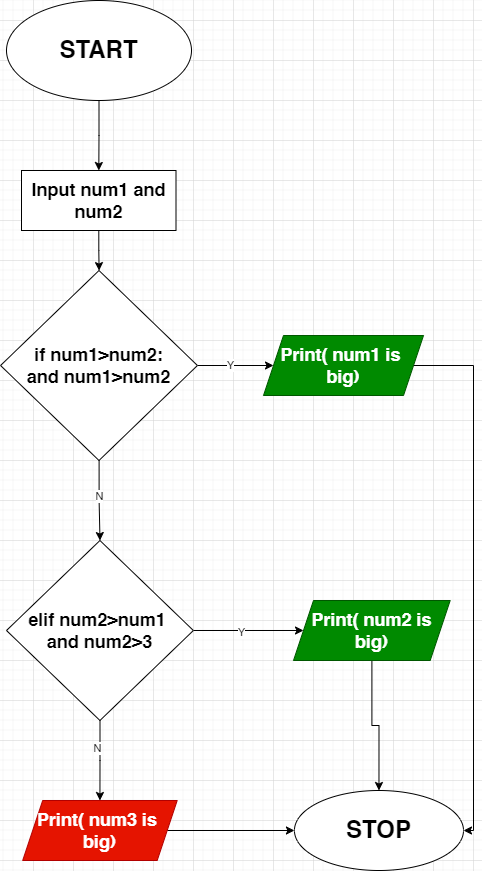

The diagram above was exported from draw.io. Its source (the exported page's mxGraphModel, read from the mxfile embedded in the PNG):
<mxGraphModel dx="1434" dy="786" grid="1" gridSize="10" guides="1" tooltips="1" connect="1" arrows="1" fold="1" page="1" pageScale="1" pageWidth="850" pageHeight="1100" math="0" shadow="0">
  <root>
    <mxCell id="0" />
    <mxCell id="1" parent="0" />
    <mxCell id="_PVS97as-Kw27MJaoTyP-1" value="" style="edgeStyle=orthogonalEdgeStyle;rounded=0;orthogonalLoop=1;jettySize=auto;html=1;" parent="1" source="_PVS97as-Kw27MJaoTyP-2" target="_PVS97as-Kw27MJaoTyP-4" edge="1">
      <mxGeometry relative="1" as="geometry" />
    </mxCell>
    <mxCell id="_PVS97as-Kw27MJaoTyP-2" value="&lt;h1&gt;START&lt;/h1&gt;" style="ellipse;whiteSpace=wrap;html=1;" parent="1" vertex="1">
      <mxGeometry x="333" y="60" width="185" height="100" as="geometry" />
    </mxCell>
    <mxCell id="_PVS97as-Kw27MJaoTyP-3" value="" style="edgeStyle=orthogonalEdgeStyle;rounded=0;orthogonalLoop=1;jettySize=auto;html=1;" parent="1" source="_PVS97as-Kw27MJaoTyP-4" target="_PVS97as-Kw27MJaoTyP-9" edge="1">
      <mxGeometry relative="1" as="geometry" />
    </mxCell>
    <mxCell id="_PVS97as-Kw27MJaoTyP-4" value="&lt;h2&gt;Input num1 and num2&lt;/h2&gt;" style="whiteSpace=wrap;html=1;" parent="1" vertex="1">
      <mxGeometry x="348" y="230" width="154.5" height="60" as="geometry" />
    </mxCell>
    <mxCell id="_PVS97as-Kw27MJaoTyP-5" value="" style="edgeStyle=orthogonalEdgeStyle;rounded=0;orthogonalLoop=1;jettySize=auto;html=1;" parent="1" source="_PVS97as-Kw27MJaoTyP-9" target="_PVS97as-Kw27MJaoTyP-10" edge="1">
      <mxGeometry relative="1" as="geometry" />
    </mxCell>
    <mxCell id="_PVS97as-Kw27MJaoTyP-6" value="Y" style="edgeLabel;html=1;align=center;verticalAlign=middle;resizable=0;points=[];" parent="_PVS97as-Kw27MJaoTyP-5" connectable="0" vertex="1">
      <mxGeometry x="-0.1381" y="1" relative="1" as="geometry">
        <mxPoint as="offset" />
      </mxGeometry>
    </mxCell>
    <mxCell id="_PVS97as-Kw27MJaoTyP-13" value="" style="edgeStyle=orthogonalEdgeStyle;rounded=0;orthogonalLoop=1;jettySize=auto;html=1;" parent="1" source="_PVS97as-Kw27MJaoTyP-9" target="_PVS97as-Kw27MJaoTyP-12" edge="1">
      <mxGeometry relative="1" as="geometry" />
    </mxCell>
    <mxCell id="_PVS97as-Kw27MJaoTyP-14" value="N" style="edgeLabel;html=1;align=center;verticalAlign=middle;resizable=0;points=[];" parent="_PVS97as-Kw27MJaoTyP-13" connectable="0" vertex="1">
      <mxGeometry x="-0.114" relative="1" as="geometry">
        <mxPoint as="offset" />
      </mxGeometry>
    </mxCell>
    <mxCell id="_PVS97as-Kw27MJaoTyP-9" value="&lt;h2&gt;if num1&amp;gt;num2:&lt;br&gt;and num1&amp;gt;num2&lt;/h2&gt;" style="rhombus;whiteSpace=wrap;html=1;" parent="1" vertex="1">
      <mxGeometry x="327.06" y="330" width="196.87" height="190" as="geometry" />
    </mxCell>
    <mxCell id="_PVS97as-Kw27MJaoTyP-23" style="edgeStyle=orthogonalEdgeStyle;rounded=0;orthogonalLoop=1;jettySize=auto;html=1;entryX=1;entryY=0.5;entryDx=0;entryDy=0;" parent="1" source="_PVS97as-Kw27MJaoTyP-10" target="_PVS97as-Kw27MJaoTyP-20" edge="1">
      <mxGeometry relative="1" as="geometry">
        <mxPoint x="790.0000000000005" y="900" as="targetPoint" />
        <Array as="points">
          <mxPoint x="800" y="425" />
          <mxPoint x="800" y="890" />
        </Array>
      </mxGeometry>
    </mxCell>
    <mxCell id="_PVS97as-Kw27MJaoTyP-10" value="&lt;h2&gt;Print( num1 is&amp;nbsp; big)&lt;/h2&gt;" style="shape=parallelogram;perimeter=parallelogramPerimeter;whiteSpace=wrap;html=1;fixedSize=1;fillColor=#008a00;fontColor=#ffffff;strokeColor=#005700;" parent="1" vertex="1">
      <mxGeometry x="590" y="395" width="160.01" height="60" as="geometry" />
    </mxCell>
    <mxCell id="_PVS97as-Kw27MJaoTyP-21" value="" style="edgeStyle=orthogonalEdgeStyle;rounded=0;orthogonalLoop=1;jettySize=auto;html=1;" parent="1" source="_PVS97as-Kw27MJaoTyP-11" target="_PVS97as-Kw27MJaoTyP-20" edge="1">
      <mxGeometry relative="1" as="geometry" />
    </mxCell>
    <mxCell id="_PVS97as-Kw27MJaoTyP-11" value="&lt;h2&gt;Print( num3 is&amp;nbsp; big)&lt;/h2&gt;" style="shape=parallelogram;perimeter=parallelogramPerimeter;whiteSpace=wrap;html=1;fixedSize=1;fillColor=#e51400;fontColor=#ffffff;strokeColor=#B20000;" parent="1" vertex="1">
      <mxGeometry x="349.19" y="860" width="154.5" height="60" as="geometry" />
    </mxCell>
    <mxCell id="_PVS97as-Kw27MJaoTyP-16" value="" style="edgeStyle=orthogonalEdgeStyle;rounded=0;orthogonalLoop=1;jettySize=auto;html=1;" parent="1" source="_PVS97as-Kw27MJaoTyP-12" target="_PVS97as-Kw27MJaoTyP-15" edge="1">
      <mxGeometry relative="1" as="geometry" />
    </mxCell>
    <mxCell id="_PVS97as-Kw27MJaoTyP-19" value="Y" style="edgeLabel;html=1;align=center;verticalAlign=middle;resizable=0;points=[];" parent="_PVS97as-Kw27MJaoTyP-16" connectable="0" vertex="1">
      <mxGeometry x="-0.124" y="-1" relative="1" as="geometry">
        <mxPoint as="offset" />
      </mxGeometry>
    </mxCell>
    <mxCell id="_PVS97as-Kw27MJaoTyP-17" style="edgeStyle=orthogonalEdgeStyle;rounded=0;orthogonalLoop=1;jettySize=auto;html=1;entryX=0.5;entryY=0;entryDx=0;entryDy=0;" parent="1" source="_PVS97as-Kw27MJaoTyP-12" target="_PVS97as-Kw27MJaoTyP-11" edge="1">
      <mxGeometry relative="1" as="geometry" />
    </mxCell>
    <mxCell id="_PVS97as-Kw27MJaoTyP-18" value="N" style="edgeLabel;html=1;align=center;verticalAlign=middle;resizable=0;points=[];" parent="_PVS97as-Kw27MJaoTyP-17" connectable="0" vertex="1">
      <mxGeometry x="-0.2972" y="-3" relative="1" as="geometry">
        <mxPoint as="offset" />
      </mxGeometry>
    </mxCell>
    <mxCell id="_PVS97as-Kw27MJaoTyP-12" value="&lt;h2&gt;elif num2&amp;gt;num1&amp;nbsp;&lt;br&gt;and num2&amp;gt;3&lt;/h2&gt;" style="rhombus;whiteSpace=wrap;html=1;" parent="1" vertex="1">
      <mxGeometry x="333" y="600" width="186.88" height="180" as="geometry" />
    </mxCell>
    <mxCell id="_PVS97as-Kw27MJaoTyP-22" style="edgeStyle=orthogonalEdgeStyle;rounded=0;orthogonalLoop=1;jettySize=auto;html=1;entryX=0.5;entryY=0;entryDx=0;entryDy=0;" parent="1" source="_PVS97as-Kw27MJaoTyP-15" target="_PVS97as-Kw27MJaoTyP-20" edge="1">
      <mxGeometry relative="1" as="geometry" />
    </mxCell>
    <mxCell id="_PVS97as-Kw27MJaoTyP-15" value="&lt;h2&gt;Print( num2 is big)&lt;/h2&gt;" style="shape=parallelogram;perimeter=parallelogramPerimeter;whiteSpace=wrap;html=1;fixedSize=1;fillColor=#008a00;fontColor=#ffffff;strokeColor=#005700;" parent="1" vertex="1">
      <mxGeometry x="620" y="660" width="156.68" height="60" as="geometry" />
    </mxCell>
    <mxCell id="_PVS97as-Kw27MJaoTyP-20" value="&lt;h1&gt;STOP&lt;/h1&gt;" style="ellipse;whiteSpace=wrap;html=1;" parent="1" vertex="1">
      <mxGeometry x="620.94" y="850" width="169.06" height="80" as="geometry" />
    </mxCell>
  </root>
</mxGraphModel>